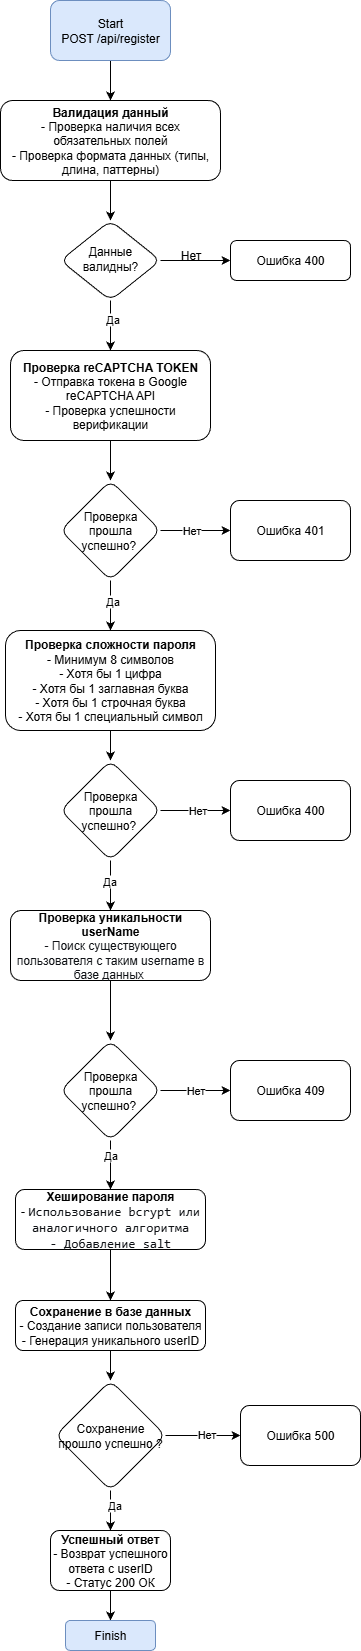

The diagram above was exported from draw.io. Its source (the exported page's mxGraphModel, read from the mxfile embedded in the PNG):
<mxGraphModel dx="1678" dy="2093" grid="1" gridSize="10" guides="1" tooltips="1" connect="1" arrows="1" fold="1" page="1" pageScale="1" pageWidth="827" pageHeight="1169" math="0" shadow="0">
  <root>
    <mxCell id="WIyWlLk6GJQsqaUBKTNV-0" />
    <mxCell id="WIyWlLk6GJQsqaUBKTNV-1" parent="WIyWlLk6GJQsqaUBKTNV-0" />
    <mxCell id="DYwzlOSh4U60Kg1egUZG-2" style="edgeStyle=orthogonalEdgeStyle;rounded=0;orthogonalLoop=1;jettySize=auto;html=1;entryX=0.5;entryY=0;entryDx=0;entryDy=0;" edge="1" parent="WIyWlLk6GJQsqaUBKTNV-1" source="WIyWlLk6GJQsqaUBKTNV-3" target="WIyWlLk6GJQsqaUBKTNV-6">
      <mxGeometry relative="1" as="geometry" />
    </mxCell>
    <mxCell id="WIyWlLk6GJQsqaUBKTNV-3" value="&lt;b&gt;Валидация данный&lt;/b&gt;&lt;div&gt;- Проверка наличия всех обязательных полей&lt;/div&gt;&lt;div&gt;- Проверка формата данных (типы, длина, паттерны)&lt;/div&gt;" style="rounded=1;whiteSpace=wrap;html=1;fontSize=12;glass=0;strokeWidth=1;shadow=0;" parent="WIyWlLk6GJQsqaUBKTNV-1" vertex="1">
      <mxGeometry x="110" y="80" width="220" height="80" as="geometry" />
    </mxCell>
    <mxCell id="DYwzlOSh4U60Kg1egUZG-3" style="edgeStyle=orthogonalEdgeStyle;rounded=0;orthogonalLoop=1;jettySize=auto;html=1;entryX=0;entryY=0.5;entryDx=0;entryDy=0;" edge="1" parent="WIyWlLk6GJQsqaUBKTNV-1" source="WIyWlLk6GJQsqaUBKTNV-6" target="WIyWlLk6GJQsqaUBKTNV-7">
      <mxGeometry relative="1" as="geometry" />
    </mxCell>
    <mxCell id="DYwzlOSh4U60Kg1egUZG-6" style="edgeStyle=orthogonalEdgeStyle;rounded=0;orthogonalLoop=1;jettySize=auto;html=1;" edge="1" parent="WIyWlLk6GJQsqaUBKTNV-1" source="WIyWlLk6GJQsqaUBKTNV-6" target="WIyWlLk6GJQsqaUBKTNV-11">
      <mxGeometry relative="1" as="geometry" />
    </mxCell>
    <mxCell id="DYwzlOSh4U60Kg1egUZG-7" value="Да" style="edgeLabel;html=1;align=center;verticalAlign=middle;resizable=0;points=[];" vertex="1" connectable="0" parent="DYwzlOSh4U60Kg1egUZG-6">
      <mxGeometry x="-0.2414" y="1" relative="1" as="geometry">
        <mxPoint as="offset" />
      </mxGeometry>
    </mxCell>
    <mxCell id="WIyWlLk6GJQsqaUBKTNV-6" value="Данные валидны?" style="rhombus;whiteSpace=wrap;html=1;shadow=0;fontFamily=Helvetica;fontSize=12;align=center;strokeWidth=1;spacing=6;spacingTop=-4;rounded=1;" parent="WIyWlLk6GJQsqaUBKTNV-1" vertex="1">
      <mxGeometry x="170" y="200" width="100" height="80" as="geometry" />
    </mxCell>
    <mxCell id="WIyWlLk6GJQsqaUBKTNV-7" value="Ошибка 400" style="rounded=1;whiteSpace=wrap;html=1;fontSize=12;glass=0;strokeWidth=1;shadow=0;" parent="WIyWlLk6GJQsqaUBKTNV-1" vertex="1">
      <mxGeometry x="340" y="220" width="120" height="40" as="geometry" />
    </mxCell>
    <mxCell id="DYwzlOSh4U60Kg1egUZG-9" value="" style="edgeStyle=orthogonalEdgeStyle;rounded=0;orthogonalLoop=1;jettySize=auto;html=1;" edge="1" parent="WIyWlLk6GJQsqaUBKTNV-1" source="WIyWlLk6GJQsqaUBKTNV-11" target="DYwzlOSh4U60Kg1egUZG-8">
      <mxGeometry relative="1" as="geometry" />
    </mxCell>
    <mxCell id="WIyWlLk6GJQsqaUBKTNV-11" value="&lt;b&gt;Проверка reCAPTCHA TOKEN&lt;/b&gt;&lt;div&gt;- Отправка токена в Google reCAPTCHA API&lt;/div&gt;&lt;div&gt;- Проверка успешности верификации&lt;/div&gt;" style="rounded=1;whiteSpace=wrap;html=1;fontSize=12;glass=0;strokeWidth=1;shadow=0;" parent="WIyWlLk6GJQsqaUBKTNV-1" vertex="1">
      <mxGeometry x="120" y="330" width="200" height="90" as="geometry" />
    </mxCell>
    <mxCell id="DYwzlOSh4U60Kg1egUZG-1" style="edgeStyle=orthogonalEdgeStyle;rounded=0;orthogonalLoop=1;jettySize=auto;html=1;entryX=0.5;entryY=0;entryDx=0;entryDy=0;" edge="1" parent="WIyWlLk6GJQsqaUBKTNV-1" source="DYwzlOSh4U60Kg1egUZG-0" target="WIyWlLk6GJQsqaUBKTNV-3">
      <mxGeometry relative="1" as="geometry" />
    </mxCell>
    <mxCell id="DYwzlOSh4U60Kg1egUZG-0" value="Start&lt;div&gt;POST /api/register&lt;/div&gt;" style="rounded=1;whiteSpace=wrap;html=1;fillColor=#dae8fc;strokeColor=#6c8ebf;" vertex="1" parent="WIyWlLk6GJQsqaUBKTNV-1">
      <mxGeometry x="160" y="-20" width="120" height="60" as="geometry" />
    </mxCell>
    <mxCell id="DYwzlOSh4U60Kg1egUZG-4" value="Нет" style="text;html=1;align=center;verticalAlign=middle;resizable=0;points=[];autosize=1;strokeColor=none;fillColor=none;" vertex="1" parent="WIyWlLk6GJQsqaUBKTNV-1">
      <mxGeometry x="280" y="220" width="40" height="30" as="geometry" />
    </mxCell>
    <mxCell id="DYwzlOSh4U60Kg1egUZG-11" value="" style="edgeStyle=orthogonalEdgeStyle;rounded=0;orthogonalLoop=1;jettySize=auto;html=1;" edge="1" parent="WIyWlLk6GJQsqaUBKTNV-1" source="DYwzlOSh4U60Kg1egUZG-8" target="DYwzlOSh4U60Kg1egUZG-10">
      <mxGeometry relative="1" as="geometry" />
    </mxCell>
    <mxCell id="DYwzlOSh4U60Kg1egUZG-12" value="Нет" style="edgeLabel;html=1;align=center;verticalAlign=middle;resizable=0;points=[];" vertex="1" connectable="0" parent="DYwzlOSh4U60Kg1egUZG-11">
      <mxGeometry x="-0.1232" y="1" relative="1" as="geometry">
        <mxPoint as="offset" />
      </mxGeometry>
    </mxCell>
    <mxCell id="DYwzlOSh4U60Kg1egUZG-14" value="" style="edgeStyle=orthogonalEdgeStyle;rounded=0;orthogonalLoop=1;jettySize=auto;html=1;" edge="1" parent="WIyWlLk6GJQsqaUBKTNV-1" source="DYwzlOSh4U60Kg1egUZG-8" target="DYwzlOSh4U60Kg1egUZG-13">
      <mxGeometry relative="1" as="geometry" />
    </mxCell>
    <mxCell id="DYwzlOSh4U60Kg1egUZG-15" value="Да" style="edgeLabel;html=1;align=center;verticalAlign=middle;resizable=0;points=[];" vertex="1" connectable="0" parent="DYwzlOSh4U60Kg1egUZG-14">
      <mxGeometry x="-0.2207" y="1" relative="1" as="geometry">
        <mxPoint as="offset" />
      </mxGeometry>
    </mxCell>
    <mxCell id="DYwzlOSh4U60Kg1egUZG-8" value="Проверка прошла успешно?&amp;nbsp;" style="rhombus;whiteSpace=wrap;html=1;rounded=1;glass=0;strokeWidth=1;shadow=0;" vertex="1" parent="WIyWlLk6GJQsqaUBKTNV-1">
      <mxGeometry x="170" y="460" width="100" height="100" as="geometry" />
    </mxCell>
    <mxCell id="DYwzlOSh4U60Kg1egUZG-10" value="Ошибка 401" style="whiteSpace=wrap;html=1;rounded=1;glass=0;strokeWidth=1;shadow=0;" vertex="1" parent="WIyWlLk6GJQsqaUBKTNV-1">
      <mxGeometry x="340" y="480" width="120" height="60" as="geometry" />
    </mxCell>
    <mxCell id="DYwzlOSh4U60Kg1egUZG-17" value="" style="edgeStyle=orthogonalEdgeStyle;rounded=0;orthogonalLoop=1;jettySize=auto;html=1;" edge="1" parent="WIyWlLk6GJQsqaUBKTNV-1" source="DYwzlOSh4U60Kg1egUZG-13">
      <mxGeometry relative="1" as="geometry">
        <mxPoint x="220" y="740" as="targetPoint" />
      </mxGeometry>
    </mxCell>
    <mxCell id="DYwzlOSh4U60Kg1egUZG-13" value="&lt;b&gt;Проверка сложности пароля&lt;/b&gt;&lt;div&gt;- Минимум 8 символов&lt;/div&gt;&lt;div&gt;- Хотя бы 1 цифра&lt;/div&gt;&lt;div&gt;-&amp;nbsp;&lt;span style=&quot;background-color: transparent; color: light-dark(rgb(0, 0, 0), rgb(255, 255, 255));&quot;&gt;Хотя бы 1 заглавная буква&lt;/span&gt;&lt;/div&gt;&lt;div&gt;&lt;span style=&quot;background-color: transparent; color: light-dark(rgb(0, 0, 0), rgb(255, 255, 255));&quot;&gt;-&amp;nbsp;&lt;/span&gt;&lt;span style=&quot;background-color: transparent; color: light-dark(rgb(0, 0, 0), rgb(255, 255, 255));&quot;&gt;Хотя бы 1 строчная буква&lt;/span&gt;&lt;/div&gt;&lt;div&gt;&lt;span style=&quot;background-color: transparent; color: light-dark(rgb(0, 0, 0), rgb(255, 255, 255));&quot;&gt;-&amp;nbsp;&lt;/span&gt;&lt;span style=&quot;background-color: transparent; color: light-dark(rgb(0, 0, 0), rgb(255, 255, 255));&quot;&gt;Хотя бы 1 специальный символ&lt;/span&gt;&lt;/div&gt;" style="whiteSpace=wrap;html=1;rounded=1;glass=0;strokeWidth=1;shadow=0;" vertex="1" parent="WIyWlLk6GJQsqaUBKTNV-1">
      <mxGeometry x="115" y="610" width="210" height="100" as="geometry" />
    </mxCell>
    <mxCell id="DYwzlOSh4U60Kg1egUZG-20" value="" style="edgeStyle=orthogonalEdgeStyle;rounded=0;orthogonalLoop=1;jettySize=auto;html=1;" edge="1" parent="WIyWlLk6GJQsqaUBKTNV-1" source="DYwzlOSh4U60Kg1egUZG-18" target="DYwzlOSh4U60Kg1egUZG-19">
      <mxGeometry relative="1" as="geometry" />
    </mxCell>
    <mxCell id="DYwzlOSh4U60Kg1egUZG-21" value="Нет" style="edgeLabel;html=1;align=center;verticalAlign=middle;resizable=0;points=[];" vertex="1" connectable="0" parent="DYwzlOSh4U60Kg1egUZG-20">
      <mxGeometry x="0.0345" y="1" relative="1" as="geometry">
        <mxPoint as="offset" />
      </mxGeometry>
    </mxCell>
    <mxCell id="DYwzlOSh4U60Kg1egUZG-23" value="" style="edgeStyle=orthogonalEdgeStyle;rounded=0;orthogonalLoop=1;jettySize=auto;html=1;" edge="1" parent="WIyWlLk6GJQsqaUBKTNV-1" source="DYwzlOSh4U60Kg1egUZG-18" target="DYwzlOSh4U60Kg1egUZG-22">
      <mxGeometry relative="1" as="geometry" />
    </mxCell>
    <mxCell id="DYwzlOSh4U60Kg1egUZG-24" value="Да" style="edgeLabel;html=1;align=center;verticalAlign=middle;resizable=0;points=[];" vertex="1" connectable="0" parent="DYwzlOSh4U60Kg1egUZG-23">
      <mxGeometry x="-0.2138" y="-2" relative="1" as="geometry">
        <mxPoint as="offset" />
      </mxGeometry>
    </mxCell>
    <mxCell id="DYwzlOSh4U60Kg1egUZG-18" value="Проверка прошла успешно?&amp;nbsp;" style="rhombus;whiteSpace=wrap;html=1;rounded=1;glass=0;strokeWidth=1;shadow=0;" vertex="1" parent="WIyWlLk6GJQsqaUBKTNV-1">
      <mxGeometry x="170" y="740" width="100" height="100" as="geometry" />
    </mxCell>
    <mxCell id="DYwzlOSh4U60Kg1egUZG-19" value="Ошибка 400" style="whiteSpace=wrap;html=1;rounded=1;glass=0;strokeWidth=1;shadow=0;" vertex="1" parent="WIyWlLk6GJQsqaUBKTNV-1">
      <mxGeometry x="340" y="760" width="120" height="60" as="geometry" />
    </mxCell>
    <mxCell id="DYwzlOSh4U60Kg1egUZG-26" value="" style="edgeStyle=orthogonalEdgeStyle;rounded=0;orthogonalLoop=1;jettySize=auto;html=1;" edge="1" parent="WIyWlLk6GJQsqaUBKTNV-1">
      <mxGeometry relative="1" as="geometry">
        <mxPoint x="220" y="960" as="sourcePoint" />
        <mxPoint x="220" y="1020" as="targetPoint" />
      </mxGeometry>
    </mxCell>
    <mxCell id="DYwzlOSh4U60Kg1egUZG-22" value="&lt;b&gt;Проверка уникальности userName&lt;/b&gt;&lt;div&gt;&lt;span style=&quot;color: light-dark(rgb(15, 17, 21), rgb(222, 223, 227)); text-align: start; background-color: transparent;&quot;&gt;- Поиск существующего пользователя с таким username в базе данных&amp;nbsp;&lt;/span&gt;&lt;/div&gt;" style="whiteSpace=wrap;html=1;rounded=1;glass=0;strokeWidth=1;shadow=0;" vertex="1" parent="WIyWlLk6GJQsqaUBKTNV-1">
      <mxGeometry x="120" y="890" width="200" height="70" as="geometry" />
    </mxCell>
    <mxCell id="DYwzlOSh4U60Kg1egUZG-29" value="Нет" style="edgeStyle=orthogonalEdgeStyle;rounded=0;orthogonalLoop=1;jettySize=auto;html=1;" edge="1" parent="WIyWlLk6GJQsqaUBKTNV-1" source="DYwzlOSh4U60Kg1egUZG-27" target="DYwzlOSh4U60Kg1egUZG-28">
      <mxGeometry relative="1" as="geometry" />
    </mxCell>
    <mxCell id="DYwzlOSh4U60Kg1egUZG-31" value="" style="edgeStyle=orthogonalEdgeStyle;rounded=0;orthogonalLoop=1;jettySize=auto;html=1;" edge="1" parent="WIyWlLk6GJQsqaUBKTNV-1" source="DYwzlOSh4U60Kg1egUZG-27" target="DYwzlOSh4U60Kg1egUZG-30">
      <mxGeometry relative="1" as="geometry" />
    </mxCell>
    <mxCell id="DYwzlOSh4U60Kg1egUZG-32" value="Да" style="edgeLabel;html=1;align=center;verticalAlign=middle;resizable=0;points=[];" vertex="1" connectable="0" parent="DYwzlOSh4U60Kg1egUZG-31">
      <mxGeometry x="-0.4138" y="-1" relative="1" as="geometry">
        <mxPoint as="offset" />
      </mxGeometry>
    </mxCell>
    <mxCell id="DYwzlOSh4U60Kg1egUZG-27" value="Проверка прошла успешно?&amp;nbsp;" style="rhombus;whiteSpace=wrap;html=1;rounded=1;glass=0;strokeWidth=1;shadow=0;" vertex="1" parent="WIyWlLk6GJQsqaUBKTNV-1">
      <mxGeometry x="170" y="1020" width="100" height="100" as="geometry" />
    </mxCell>
    <mxCell id="DYwzlOSh4U60Kg1egUZG-28" value="Ошибка 409" style="whiteSpace=wrap;html=1;rounded=1;glass=0;strokeWidth=1;shadow=0;" vertex="1" parent="WIyWlLk6GJQsqaUBKTNV-1">
      <mxGeometry x="340" y="1040" width="120" height="60" as="geometry" />
    </mxCell>
    <mxCell id="DYwzlOSh4U60Kg1egUZG-34" value="" style="edgeStyle=orthogonalEdgeStyle;rounded=0;orthogonalLoop=1;jettySize=auto;html=1;" edge="1" parent="WIyWlLk6GJQsqaUBKTNV-1" source="DYwzlOSh4U60Kg1egUZG-30" target="DYwzlOSh4U60Kg1egUZG-33">
      <mxGeometry relative="1" as="geometry" />
    </mxCell>
    <mxCell id="DYwzlOSh4U60Kg1egUZG-30" value="&lt;b&gt;Хеширование пароля&lt;/b&gt;&lt;div&gt;-&amp;nbsp;&lt;span style=&quot;color: rgb(15, 17, 21); font-family: Menlo, Monaco, Consolas, &amp;quot;Cascadia Mono&amp;quot;, &amp;quot;Ubuntu Mono&amp;quot;, &amp;quot;DejaVu Sans Mono&amp;quot;, &amp;quot;Liberation Mono&amp;quot;, &amp;quot;JetBrains Mono&amp;quot;, &amp;quot;Fira Code&amp;quot;, Cousine, &amp;quot;Roboto Mono&amp;quot;, &amp;quot;Courier New&amp;quot;, Courier, sans-serif, system-ui; font-size: 13px; text-align: start; background-color: transparent;&quot;&gt;Использование bcrypt или аналогичного алгоритма&lt;/span&gt;&lt;/div&gt;&lt;div&gt;&lt;span style=&quot;font-family: Menlo, Monaco, Consolas, &amp;quot;Cascadia Mono&amp;quot;, &amp;quot;Ubuntu Mono&amp;quot;, &amp;quot;DejaVu Sans Mono&amp;quot;, &amp;quot;Liberation Mono&amp;quot;, &amp;quot;JetBrains Mono&amp;quot;, &amp;quot;Fira Code&amp;quot;, Cousine, &amp;quot;Roboto Mono&amp;quot;, &amp;quot;Courier New&amp;quot;, Courier, sans-serif, system-ui; background-color: transparent; color: light-dark(rgb(15, 17, 21), rgb(222, 223, 227)); font-size: 13px; text-align: start;&quot;&gt;- Добавление salt&lt;/span&gt;&lt;/div&gt;" style="whiteSpace=wrap;html=1;rounded=1;glass=0;strokeWidth=1;shadow=0;" vertex="1" parent="WIyWlLk6GJQsqaUBKTNV-1">
      <mxGeometry x="125" y="1169" width="190" height="60" as="geometry" />
    </mxCell>
    <mxCell id="DYwzlOSh4U60Kg1egUZG-36" value="" style="edgeStyle=orthogonalEdgeStyle;rounded=0;orthogonalLoop=1;jettySize=auto;html=1;" edge="1" parent="WIyWlLk6GJQsqaUBKTNV-1" source="DYwzlOSh4U60Kg1egUZG-33" target="DYwzlOSh4U60Kg1egUZG-35">
      <mxGeometry relative="1" as="geometry" />
    </mxCell>
    <mxCell id="DYwzlOSh4U60Kg1egUZG-33" value="&lt;b&gt;Сохранение в базе данных&lt;/b&gt;&lt;div&gt;- Создание записи пользователя&lt;/div&gt;&lt;div&gt;- Генерация уникального userID&lt;/div&gt;" style="whiteSpace=wrap;html=1;rounded=1;glass=0;strokeWidth=1;shadow=0;" vertex="1" parent="WIyWlLk6GJQsqaUBKTNV-1">
      <mxGeometry x="125" y="1280" width="190" height="50" as="geometry" />
    </mxCell>
    <mxCell id="DYwzlOSh4U60Kg1egUZG-38" value="" style="edgeStyle=orthogonalEdgeStyle;rounded=0;orthogonalLoop=1;jettySize=auto;html=1;" edge="1" parent="WIyWlLk6GJQsqaUBKTNV-1" source="DYwzlOSh4U60Kg1egUZG-35" target="DYwzlOSh4U60Kg1egUZG-37">
      <mxGeometry relative="1" as="geometry" />
    </mxCell>
    <mxCell id="DYwzlOSh4U60Kg1egUZG-39" value="Нет" style="edgeLabel;html=1;align=center;verticalAlign=middle;resizable=0;points=[];" vertex="1" connectable="0" parent="DYwzlOSh4U60Kg1egUZG-38">
      <mxGeometry x="0.0713" y="2" relative="1" as="geometry">
        <mxPoint as="offset" />
      </mxGeometry>
    </mxCell>
    <mxCell id="DYwzlOSh4U60Kg1egUZG-41" value="" style="edgeStyle=orthogonalEdgeStyle;rounded=0;orthogonalLoop=1;jettySize=auto;html=1;" edge="1" parent="WIyWlLk6GJQsqaUBKTNV-1" source="DYwzlOSh4U60Kg1egUZG-35" target="DYwzlOSh4U60Kg1egUZG-40">
      <mxGeometry relative="1" as="geometry" />
    </mxCell>
    <mxCell id="DYwzlOSh4U60Kg1egUZG-44" value="Да" style="edgeLabel;html=1;align=center;verticalAlign=middle;resizable=0;points=[];" vertex="1" connectable="0" parent="DYwzlOSh4U60Kg1egUZG-41">
      <mxGeometry x="-0.3265" y="3" relative="1" as="geometry">
        <mxPoint y="1" as="offset" />
      </mxGeometry>
    </mxCell>
    <mxCell id="DYwzlOSh4U60Kg1egUZG-35" value="Сохранение прошло успешно ?" style="rhombus;whiteSpace=wrap;html=1;rounded=1;glass=0;strokeWidth=1;shadow=0;" vertex="1" parent="WIyWlLk6GJQsqaUBKTNV-1">
      <mxGeometry x="165" y="1360" width="110" height="110" as="geometry" />
    </mxCell>
    <mxCell id="DYwzlOSh4U60Kg1egUZG-37" value="Ошибка 500" style="whiteSpace=wrap;html=1;rounded=1;glass=0;strokeWidth=1;shadow=0;" vertex="1" parent="WIyWlLk6GJQsqaUBKTNV-1">
      <mxGeometry x="350" y="1385" width="120" height="60" as="geometry" />
    </mxCell>
    <mxCell id="DYwzlOSh4U60Kg1egUZG-43" value="" style="edgeStyle=orthogonalEdgeStyle;rounded=0;orthogonalLoop=1;jettySize=auto;html=1;" edge="1" parent="WIyWlLk6GJQsqaUBKTNV-1" source="DYwzlOSh4U60Kg1egUZG-40" target="DYwzlOSh4U60Kg1egUZG-42">
      <mxGeometry relative="1" as="geometry" />
    </mxCell>
    <mxCell id="DYwzlOSh4U60Kg1egUZG-40" value="&lt;b&gt;Успешный ответ&lt;/b&gt;&lt;div&gt;- Возврат успешного ответа с userID&lt;/div&gt;&lt;div&gt;- Статус 200 ОК&lt;/div&gt;" style="whiteSpace=wrap;html=1;rounded=1;glass=0;strokeWidth=1;shadow=0;" vertex="1" parent="WIyWlLk6GJQsqaUBKTNV-1">
      <mxGeometry x="160" y="1510" width="120" height="60" as="geometry" />
    </mxCell>
    <mxCell id="DYwzlOSh4U60Kg1egUZG-42" value="Finish" style="whiteSpace=wrap;html=1;rounded=1;glass=0;strokeWidth=1;shadow=0;fillColor=#dae8fc;strokeColor=#6c8ebf;" vertex="1" parent="WIyWlLk6GJQsqaUBKTNV-1">
      <mxGeometry x="175" y="1600" width="90" height="30" as="geometry" />
    </mxCell>
  </root>
</mxGraphModel>